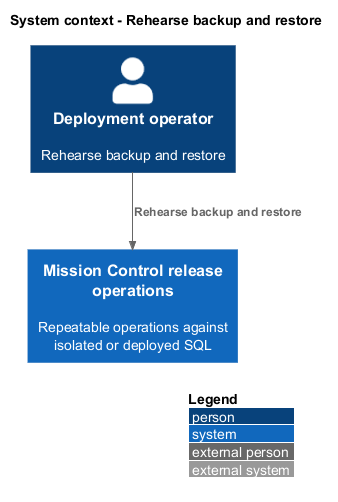

The diagram above was rendered by PlantUML. Its source (embedded in the PNG):
@startuml
!include <C4/C4_Context>
LAYOUT_WITH_LEGEND()
title System context - Rehearse backup and restore
Person(actor, "Deployment operator", "Rehearse backup and restore")
System(ops, "Mission Control release operations", "Repeatable operations against isolated or deployed SQL")
Rel(actor, ops, "Rehearse backup and restore")
@enduml